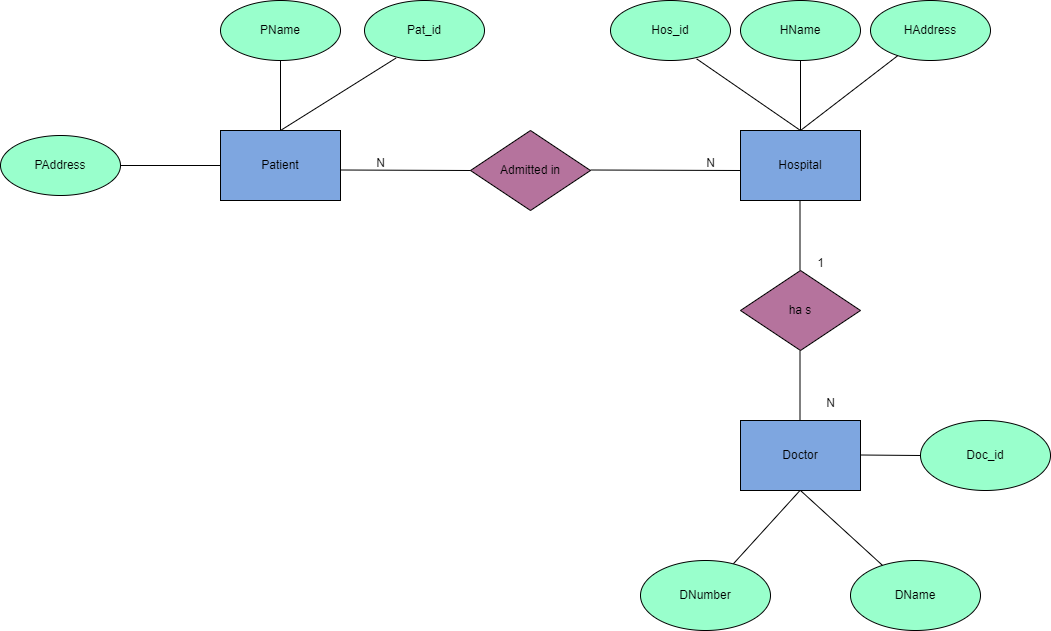

The diagram above was exported from draw.io. Its source (the exported page's mxGraphModel, read from the mxfile embedded in the PNG):
<mxGraphModel dx="1877" dy="530" grid="1" gridSize="10" guides="1" tooltips="1" connect="1" arrows="1" fold="1" page="1" pageScale="1" pageWidth="827" pageHeight="1169" math="0" shadow="0">
  <root>
    <mxCell id="0" />
    <mxCell id="1" parent="0" />
    <mxCell id="iOe5T_b5JEi2i4MuGBhl-2" value="PName" style="ellipse;whiteSpace=wrap;html=1;fillColor=#99FFCC;" vertex="1" parent="1">
      <mxGeometry x="150" y="70" width="120" height="60" as="geometry" />
    </mxCell>
    <mxCell id="iOe5T_b5JEi2i4MuGBhl-3" value="Pat_id" style="ellipse;whiteSpace=wrap;html=1;fillColor=#99FFCC;" vertex="1" parent="1">
      <mxGeometry x="294" y="70" width="120" height="60" as="geometry" />
    </mxCell>
    <mxCell id="iOe5T_b5JEi2i4MuGBhl-4" value="HAddress" style="ellipse;whiteSpace=wrap;html=1;fillColor=#99FFCC;" vertex="1" parent="1">
      <mxGeometry x="800" y="70" width="120" height="60" as="geometry" />
    </mxCell>
    <mxCell id="iOe5T_b5JEi2i4MuGBhl-5" value="HName" style="ellipse;whiteSpace=wrap;html=1;fillColor=#99FFCC;" vertex="1" parent="1">
      <mxGeometry x="670" y="70" width="120" height="60" as="geometry" />
    </mxCell>
    <mxCell id="iOe5T_b5JEi2i4MuGBhl-6" value="&lt;br style=&quot;border-color: var(--border-color);&quot;&gt;Hos_id&lt;div style=&quot;border-color: var(--border-color);&quot;&gt;&lt;br style=&quot;border-color: var(--border-color);&quot;&gt;&lt;/div&gt;" style="ellipse;whiteSpace=wrap;html=1;fillColor=#99FFCC;" vertex="1" parent="1">
      <mxGeometry x="540" y="70" width="120" height="60" as="geometry" />
    </mxCell>
    <mxCell id="iOe5T_b5JEi2i4MuGBhl-9" value="Doctor" style="rounded=0;whiteSpace=wrap;html=1;fillColor=#7EA6E0;" vertex="1" parent="1">
      <mxGeometry x="670" y="490" width="120" height="70" as="geometry" />
    </mxCell>
    <mxCell id="iOe5T_b5JEi2i4MuGBhl-11" value="Hospital" style="rounded=0;whiteSpace=wrap;html=1;fillColor=#7EA6E0;" vertex="1" parent="1">
      <mxGeometry x="670" y="200" width="120" height="70" as="geometry" />
    </mxCell>
    <mxCell id="iOe5T_b5JEi2i4MuGBhl-14" value="ha s" style="rhombus;whiteSpace=wrap;html=1;fillColor=#B5739D;" vertex="1" parent="1">
      <mxGeometry x="670" y="340" width="120" height="80" as="geometry" />
    </mxCell>
    <mxCell id="iOe5T_b5JEi2i4MuGBhl-21" value="DName" style="ellipse;whiteSpace=wrap;html=1;fillColor=#99FFCC;" vertex="1" parent="1">
      <mxGeometry x="780" y="630" width="130" height="70" as="geometry" />
    </mxCell>
    <mxCell id="iOe5T_b5JEi2i4MuGBhl-22" value="Doc_id" style="ellipse;whiteSpace=wrap;html=1;fillColor=#99FFCC;" vertex="1" parent="1">
      <mxGeometry x="850" y="490" width="130" height="70" as="geometry" />
    </mxCell>
    <mxCell id="iOe5T_b5JEi2i4MuGBhl-23" value="DNumber" style="ellipse;whiteSpace=wrap;html=1;fillColor=#99FFCC;" vertex="1" parent="1">
      <mxGeometry x="570" y="630" width="130" height="70" as="geometry" />
    </mxCell>
    <mxCell id="iOe5T_b5JEi2i4MuGBhl-28" value="" style="endArrow=none;html=1;rounded=0;entryX=0.5;entryY=1;entryDx=0;entryDy=0;exitX=0.5;exitY=0;exitDx=0;exitDy=0;" edge="1" parent="1" source="iOe5T_b5JEi2i4MuGBhl-8" target="iOe5T_b5JEi2i4MuGBhl-2">
      <mxGeometry width="50" height="50" relative="1" as="geometry">
        <mxPoint x="210" y="190" as="sourcePoint" />
        <mxPoint x="113" y="135" as="targetPoint" />
      </mxGeometry>
    </mxCell>
    <mxCell id="iOe5T_b5JEi2i4MuGBhl-29" value="" style="endArrow=none;html=1;rounded=0;exitX=0.5;exitY=0;exitDx=0;exitDy=0;entryX=0.262;entryY=0.96;entryDx=0;entryDy=0;entryPerimeter=0;" edge="1" parent="1" source="iOe5T_b5JEi2i4MuGBhl-8" target="iOe5T_b5JEi2i4MuGBhl-3">
      <mxGeometry width="50" height="50" relative="1" as="geometry">
        <mxPoint x="221" y="220" as="sourcePoint" />
        <mxPoint x="123" y="145" as="targetPoint" />
      </mxGeometry>
    </mxCell>
    <mxCell id="iOe5T_b5JEi2i4MuGBhl-30" value="" style="endArrow=none;html=1;rounded=0;exitX=0.428;exitY=0.006;exitDx=0;exitDy=0;exitPerimeter=0;entryX=0.5;entryY=1;entryDx=0;entryDy=0;" edge="1" parent="1" target="iOe5T_b5JEi2i4MuGBhl-8">
      <mxGeometry width="50" height="50" relative="1" as="geometry">
        <mxPoint x="211" y="210" as="sourcePoint" />
        <mxPoint x="210" y="130" as="targetPoint" />
      </mxGeometry>
    </mxCell>
    <mxCell id="iOe5T_b5JEi2i4MuGBhl-8" value="Patient" style="rounded=0;whiteSpace=wrap;html=1;fillColor=#7EA6E0;" vertex="1" parent="1">
      <mxGeometry x="150" y="200" width="120" height="70" as="geometry" />
    </mxCell>
    <mxCell id="iOe5T_b5JEi2i4MuGBhl-33" value="" style="endArrow=none;html=1;rounded=0;entryX=0.718;entryY=0.973;entryDx=0;entryDy=0;entryPerimeter=0;" edge="1" parent="1" target="iOe5T_b5JEi2i4MuGBhl-6">
      <mxGeometry width="50" height="50" relative="1" as="geometry">
        <mxPoint x="730" y="200" as="sourcePoint" />
        <mxPoint x="620" y="125" as="targetPoint" />
      </mxGeometry>
    </mxCell>
    <mxCell id="iOe5T_b5JEi2i4MuGBhl-34" value="" style="endArrow=none;html=1;rounded=0;entryX=0.5;entryY=1;entryDx=0;entryDy=0;" edge="1" parent="1" source="iOe5T_b5JEi2i4MuGBhl-11" target="iOe5T_b5JEi2i4MuGBhl-5">
      <mxGeometry width="50" height="50" relative="1" as="geometry">
        <mxPoint x="779" y="200" as="sourcePoint" />
        <mxPoint x="681" y="125" as="targetPoint" />
      </mxGeometry>
    </mxCell>
    <mxCell id="iOe5T_b5JEi2i4MuGBhl-35" value="" style="endArrow=none;html=1;rounded=0;" edge="1" parent="1" target="iOe5T_b5JEi2i4MuGBhl-4">
      <mxGeometry width="50" height="50" relative="1" as="geometry">
        <mxPoint x="730" y="200" as="sourcePoint" />
        <mxPoint x="636" y="138" as="targetPoint" />
      </mxGeometry>
    </mxCell>
    <mxCell id="iOe5T_b5JEi2i4MuGBhl-36" value="PAddress" style="ellipse;whiteSpace=wrap;html=1;fillColor=#99FFCC;" vertex="1" parent="1">
      <mxGeometry x="-70" y="205" width="120" height="60" as="geometry" />
    </mxCell>
    <mxCell id="iOe5T_b5JEi2i4MuGBhl-39" value="" style="endArrow=none;html=1;rounded=0;entryX=1;entryY=0.5;entryDx=0;entryDy=0;exitX=0;exitY=0.5;exitDx=0;exitDy=0;" edge="1" parent="1" source="iOe5T_b5JEi2i4MuGBhl-8" target="iOe5T_b5JEi2i4MuGBhl-36">
      <mxGeometry width="50" height="50" relative="1" as="geometry">
        <mxPoint x="90" y="270" as="sourcePoint" />
        <mxPoint x="90" y="200" as="targetPoint" />
      </mxGeometry>
    </mxCell>
    <mxCell id="iOe5T_b5JEi2i4MuGBhl-42" value="Admitted in" style="rhombus;whiteSpace=wrap;html=1;fillColor=#B5739D;" vertex="1" parent="1">
      <mxGeometry x="400" y="200" width="120" height="80" as="geometry" />
    </mxCell>
    <mxCell id="iOe5T_b5JEi2i4MuGBhl-43" value="" style="endArrow=none;html=1;rounded=0;entryX=1;entryY=0.5;entryDx=0;entryDy=0;exitX=0;exitY=0.5;exitDx=0;exitDy=0;" edge="1" parent="1" source="iOe5T_b5JEi2i4MuGBhl-42">
      <mxGeometry width="50" height="50" relative="1" as="geometry">
        <mxPoint x="370" y="239.5" as="sourcePoint" />
        <mxPoint x="270" y="239.5" as="targetPoint" />
      </mxGeometry>
    </mxCell>
    <mxCell id="iOe5T_b5JEi2i4MuGBhl-44" value="" style="endArrow=none;html=1;rounded=0;entryX=1;entryY=0.5;entryDx=0;entryDy=0;" edge="1" parent="1">
      <mxGeometry width="50" height="50" relative="1" as="geometry">
        <mxPoint x="670" y="240" as="sourcePoint" />
        <mxPoint x="520" y="239.5" as="targetPoint" />
      </mxGeometry>
    </mxCell>
    <mxCell id="iOe5T_b5JEi2i4MuGBhl-47" value="" style="endArrow=none;html=1;rounded=0;entryX=0.5;entryY=1;entryDx=0;entryDy=0;exitX=0.5;exitY=0;exitDx=0;exitDy=0;" edge="1" parent="1">
      <mxGeometry width="50" height="50" relative="1" as="geometry">
        <mxPoint x="729.5" y="340" as="sourcePoint" />
        <mxPoint x="729.5" y="270" as="targetPoint" />
      </mxGeometry>
    </mxCell>
    <mxCell id="iOe5T_b5JEi2i4MuGBhl-49" value="" style="endArrow=none;html=1;rounded=0;entryX=0.5;entryY=1;entryDx=0;entryDy=0;exitX=0.5;exitY=0;exitDx=0;exitDy=0;" edge="1" parent="1">
      <mxGeometry width="50" height="50" relative="1" as="geometry">
        <mxPoint x="729.5" y="490" as="sourcePoint" />
        <mxPoint x="729.5" y="420" as="targetPoint" />
      </mxGeometry>
    </mxCell>
    <mxCell id="iOe5T_b5JEi2i4MuGBhl-53" value="" style="endArrow=none;html=1;rounded=0;entryX=0.5;entryY=1;entryDx=0;entryDy=0;exitX=0.715;exitY=0.046;exitDx=0;exitDy=0;exitPerimeter=0;" edge="1" parent="1" source="iOe5T_b5JEi2i4MuGBhl-23">
      <mxGeometry width="50" height="50" relative="1" as="geometry">
        <mxPoint x="729.5" y="630" as="sourcePoint" />
        <mxPoint x="729.5" y="560" as="targetPoint" />
        <Array as="points" />
      </mxGeometry>
    </mxCell>
    <mxCell id="iOe5T_b5JEi2i4MuGBhl-54" value="" style="endArrow=none;html=1;rounded=0;" edge="1" parent="1" source="iOe5T_b5JEi2i4MuGBhl-21">
      <mxGeometry width="50" height="50" relative="1" as="geometry">
        <mxPoint x="673" y="643" as="sourcePoint" />
        <mxPoint x="730" y="560" as="targetPoint" />
        <Array as="points" />
      </mxGeometry>
    </mxCell>
    <mxCell id="iOe5T_b5JEi2i4MuGBhl-56" value="" style="endArrow=none;html=1;rounded=0;entryX=1;entryY=0.5;entryDx=0;entryDy=0;" edge="1" parent="1">
      <mxGeometry width="50" height="50" relative="1" as="geometry">
        <mxPoint x="850" y="525" as="sourcePoint" />
        <mxPoint x="790" y="524.5" as="targetPoint" />
        <Array as="points" />
      </mxGeometry>
    </mxCell>
    <mxCell id="iOe5T_b5JEi2i4MuGBhl-58" value="N" style="text;html=1;align=center;verticalAlign=middle;resizable=0;points=[];autosize=1;strokeColor=none;fillColor=none;" vertex="1" parent="1">
      <mxGeometry x="295" y="218" width="30" height="30" as="geometry" />
    </mxCell>
    <mxCell id="iOe5T_b5JEi2i4MuGBhl-60" value="1" style="text;html=1;align=center;verticalAlign=middle;resizable=0;points=[];autosize=1;strokeColor=none;fillColor=none;" vertex="1" parent="1">
      <mxGeometry x="735" y="318" width="30" height="30" as="geometry" />
    </mxCell>
    <mxCell id="iOe5T_b5JEi2i4MuGBhl-61" value="N" style="text;html=1;align=center;verticalAlign=middle;resizable=0;points=[];autosize=1;strokeColor=none;fillColor=none;" vertex="1" parent="1">
      <mxGeometry x="625" y="218" width="30" height="30" as="geometry" />
    </mxCell>
    <mxCell id="iOe5T_b5JEi2i4MuGBhl-63" value="N" style="text;html=1;align=center;verticalAlign=middle;resizable=0;points=[];autosize=1;strokeColor=none;fillColor=none;" vertex="1" parent="1">
      <mxGeometry x="745" y="458" width="30" height="30" as="geometry" />
    </mxCell>
  </root>
</mxGraphModel>